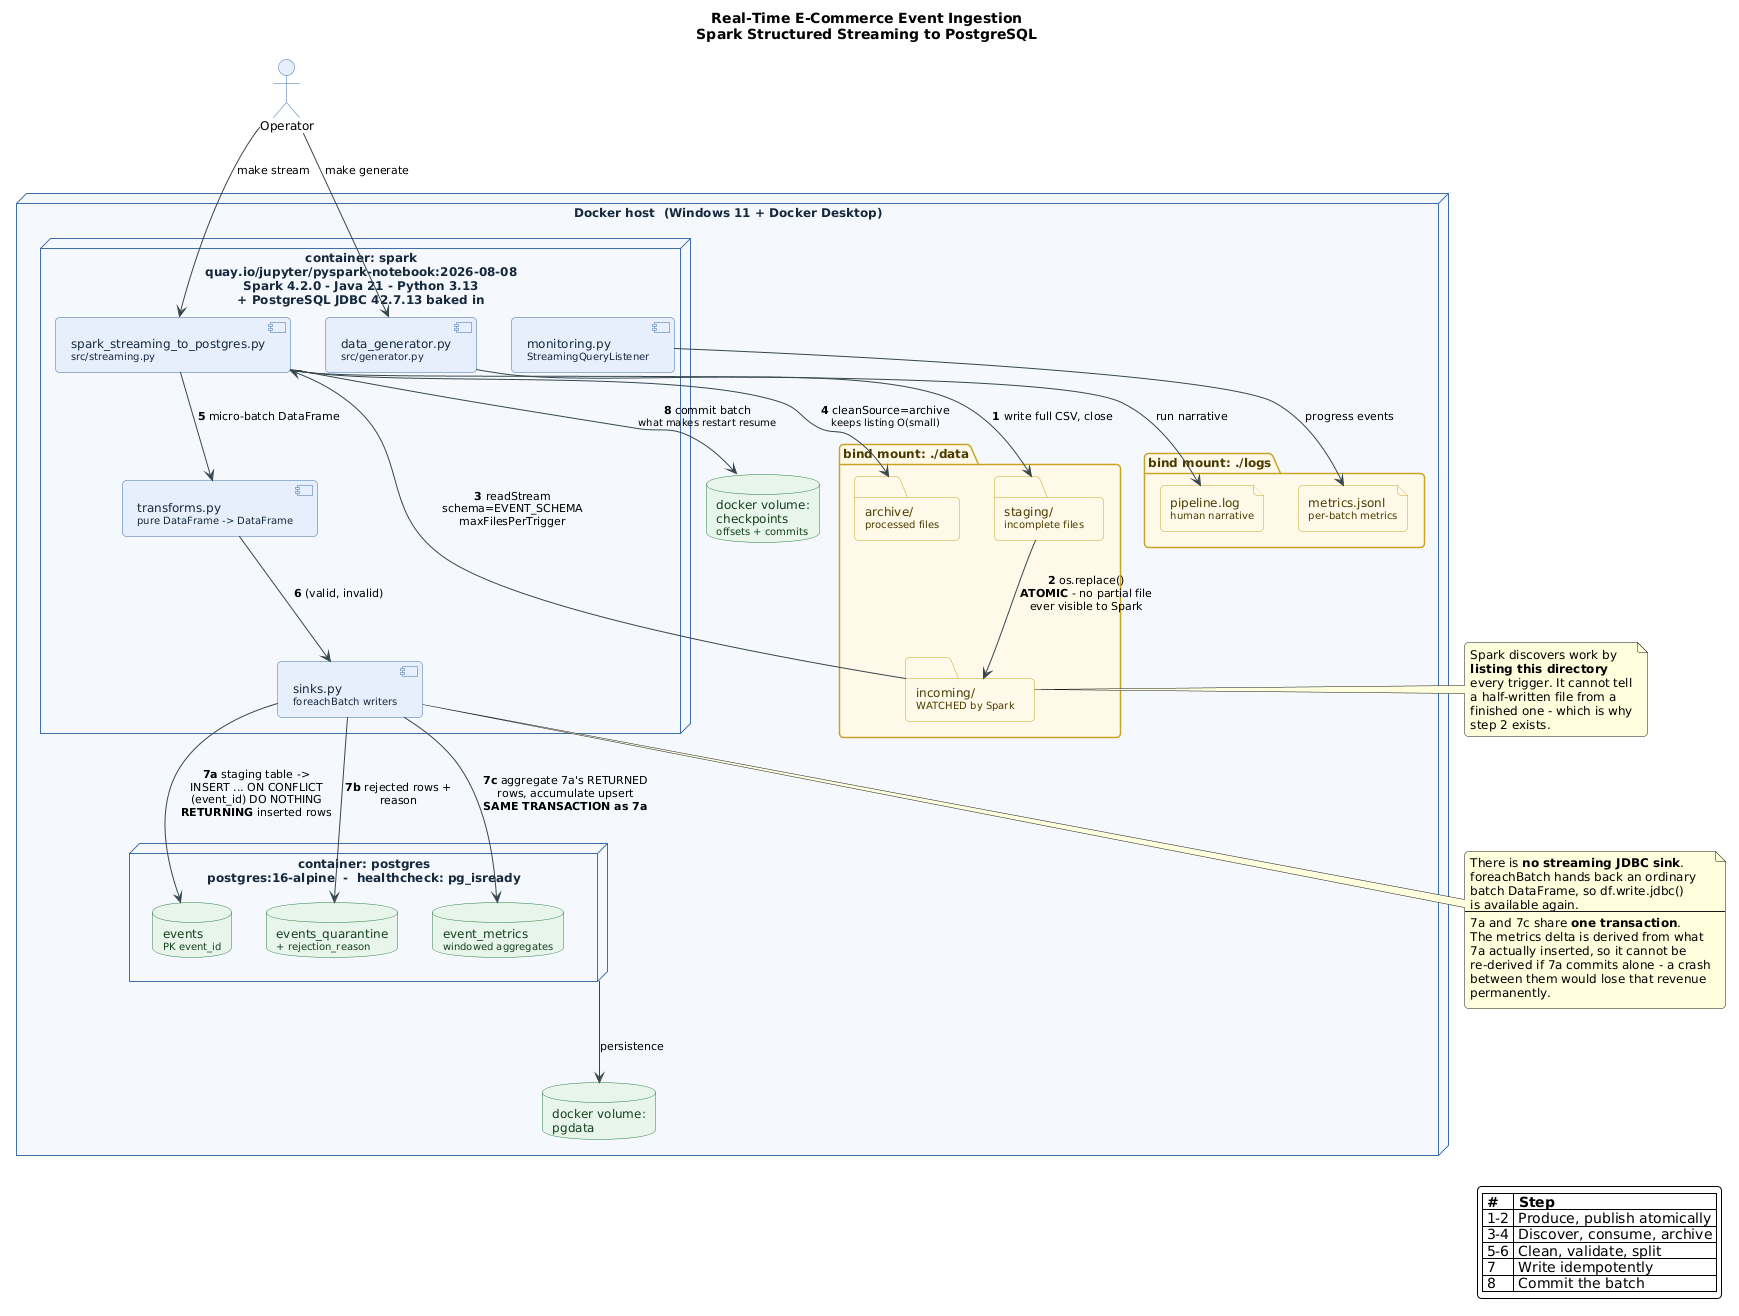

The diagram above was rendered by PlantUML. Its source (embedded in the PNG):
@startuml system_architecture

title Real-Time E-Commerce Event Ingestion\nSpark Structured Streaming to PostgreSQL

skinparam backgroundColor #FFFFFF
skinparam shadowing false
skinparam defaultFontSize 12
skinparam roundCorner 8
skinparam ArrowColor #37474F
skinparam ArrowFontSize 11

skinparam node {
  BackgroundColor #F5F8FC
  BorderColor #3F6FA8
  FontColor #16283D
}
skinparam folder {
  BackgroundColor #FFF9E8
  BorderColor #C7A227
  FontColor #4A3B00
}
skinparam file {
  BackgroundColor #FFF9E8
  BorderColor #C7A227
  FontColor #4A3B00
}
skinparam component {
  BackgroundColor #E7EFFC
  BorderColor #3F6FA8
  FontColor #16283D
}
skinparam database {
  BackgroundColor #E7F4EA
  BorderColor #2E7D46
  FontColor #14401F
}
skinparam actor {
  BackgroundColor #E7EFFC
  BorderColor #3F6FA8
}

actor "Operator" as op

node "Docker host  (Windows 11 + Docker Desktop)" as host {

  node "container: spark\nquay.io/jupyter/pyspark-notebook:2026-08-08\nSpark 4.2.0 - Java 21 - Python 3.13\n+ PostgreSQL JDBC 42.7.13 baked in" as sparkNode {
    component "data_generator.py\n<size:10>src/generator.py</size>" as gen
    component "spark_streaming_to_postgres.py\n<size:10>src/streaming.py</size>" as job
    component "transforms.py\n<size:10>pure DataFrame -> DataFrame</size>" as tf
    component "sinks.py\n<size:10>foreachBatch writers</size>" as sink
    component "monitoring.py\n<size:10>StreamingQueryListener</size>" as mon
  }

  folder "bind mount: ./data" as dataMount {
    folder "staging/\n<size:10>incomplete files</size>" as staging
    folder "incoming/\n<size:10>WATCHED by Spark</size>" as incoming
    folder "archive/\n<size:10>processed files</size>" as archive
  }

  folder "bind mount: ./logs" as logsMount {
    file "pipeline.log\n<size:10>human narrative</size>" as plog
    file "metrics.jsonl\n<size:10>per-batch metrics</size>" as mlog
  }

  database "docker volume:\ncheckpoints\n<size:10>offsets + commits</size>" as ckpt

  node "container: postgres\npostgres:16-alpine  -  healthcheck: pg_isready" as pgNode {
    database "events\n<size:10>PK event_id</size>" as tEvents
    database "events_quarantine\n<size:10>+ rejection_reason</size>" as tQuar
    database "event_metrics\n<size:10>windowed aggregates</size>" as tMetrics
  }

  database "docker volume:\npgdata" as pgdata
}

op --> gen  : make generate
op --> job  : make stream

gen      --> staging  : **1** write full CSV, close
staging  --> incoming : **2** os.replace()\n<b>ATOMIC</b> - no partial file\never visible to Spark
incoming --> job      : **3** readStream\nschema=EVENT_SCHEMA\nmaxFilesPerTrigger
job      --> archive  : **4** cleanSource=archive\n<size:10>keeps listing O(small)</size>

job  --> tf   : **5** micro-batch DataFrame
tf   --> sink : **6** (valid, invalid)
sink --> tEvents : **7a** staging table ->\nINSERT ... ON CONFLICT\n(event_id) DO NOTHING\n<b>RETURNING</b> inserted rows
sink --> tQuar   : **7b** rejected rows +\nreason
sink --> tMetrics : **7c** aggregate 7a's RETURNED\nrows, accumulate upsert\n<b>SAME TRANSACTION as 7a</b>

job  --> ckpt : **8** commit batch\n<size:10>what makes restart resume</size>
mon  --> mlog : progress events
job  --> plog : run narrative
pgNode --> pgdata : persistence

note right of incoming
  Spark discovers work by
  **listing this directory**
  every trigger. It cannot tell
  a half-written file from a
  finished one - which is why
  step 2 exists.
end note

note bottom of sink
  There is **no streaming JDBC sink**.
  foreachBatch hands back an ordinary
  batch DataFrame, so df.write.jdbc()
  is available again.
  ----
  7a and 7c share **one transaction**.
  The metrics delta is derived from what
  7a actually inserted, so it cannot be
  re-derived if 7a commits alone - a crash
  between them would lose that revenue
  permanently.
end note

legend right
  |= # |= Step |
  | 1-2 | Produce, publish atomically |
  | 3-4 | Discover, consume, archive |
  | 5-6 | Clean, validate, split |
  | 7 | Write idempotently |
  | 8 | Commit the batch |
endlegend

@enduml